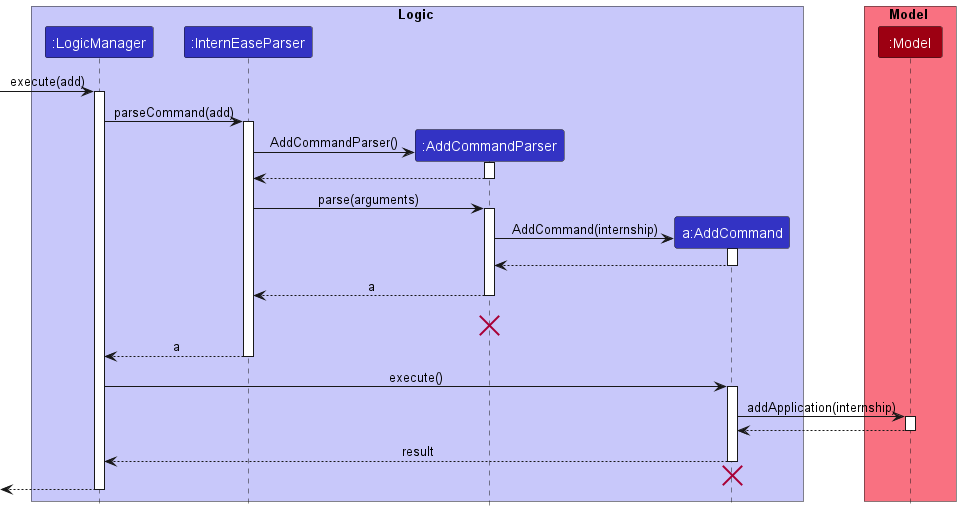

The diagram above was rendered by PlantUML. Its source (embedded in the PNG):
@startuml
!include style.puml

box Logic LOGIC_COLOR_T1
participant ":LogicManager" as LogicManager LOGIC_COLOR
participant ":InternEaseParser" as InternEaseParser LOGIC_COLOR
participant ":AddCommandParser" as AddCommandParser LOGIC_COLOR
participant "a:AddCommand" as AddCommand LOGIC_COLOR
end box

box Model MODEL_COLOR_T1
participant ":Model" as Model MODEL_COLOR
end box

[-> LogicManager : execute(add)
activate LogicManager

LogicManager -> InternEaseParser: parseCommand(add)
activate InternEaseParser

create AddCommandParser
InternEaseParser -> AddCommandParser : AddCommandParser()
activate AddCommandParser

AddCommandParser --> InternEaseParser
deactivate AddCommandParser

InternEaseParser -> AddCommandParser : parse(arguments)
activate AddCommandParser
create AddCommand
AddCommandParser -> AddCommand : AddCommand(internship)
activate AddCommand

AddCommand --> AddCommandParser
deactivate AddCommand

AddCommandParser --> InternEaseParser : a
deactivate AddCommandParser
AddCommandParser -[hidden]--> InternEaseParser : a
destroy AddCommandParser

InternEaseParser --> LogicManager : a
deactivate InternEaseParser

LogicManager -> AddCommand : execute()
activate AddCommand

AddCommand -> Model : addApplication(internship)
activate Model

Model --> AddCommand
deactivate Model

AddCommand --> LogicManager : result
deactivate AddCommand
AddCommand -[hidden]--> LogicManager
destroy AddCommand

<-- LogicManager
deactivate LogicManager
@enduml